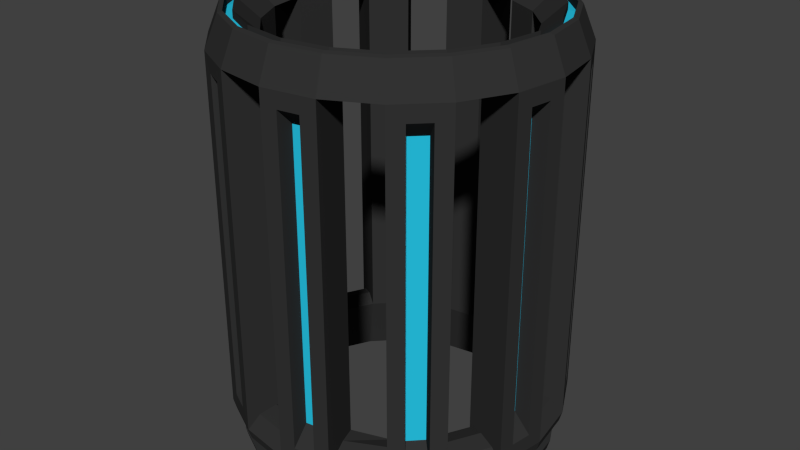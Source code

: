 # Source: tunnel.blend  (saved by Blender 2.75.0; exported with 4.5.12 LTS)
import bpy
from mathutils import Matrix  # noqa: F401  (used for matrix-valued properties, if any)

bpy.ops.wm.read_factory_settings(use_empty=True)
scene = bpy.context.scene
scene.name = 'Scene'

# ---- collections
col_collection_1 = bpy.data.collections.new('Collection 1'); scene.collection.children.link(col_collection_1)

# ---- materials (node trees are filled in below, after node groups)
mat_tunnelbodycolor = bpy.data.materials.new('TunnelBodyColor')
mat_tunnelbodycolor.alpha_threshold = 0.0
mat_tunnelbodycolor.use_transparent_shadow = False
mat_tunnelbodycolor.diffuse_color = (0.0331, 0.0331, 0.0331, 1.0)
mat_tunnelbodycolor.roughness = 0.5
mat_tunnelbodylights = bpy.data.materials.new('TunnelBodyLights')
mat_tunnelbodylights.alpha_threshold = 0.0
mat_tunnelbodylights.use_transparent_shadow = False
mat_tunnelbodylights.diffuse_color = (0.02132, 0.5684, 0.8, 1.0)
mat_tunnelbodylights.roughness = 0.5

# ---- material node trees

# ---- world
world_world = bpy.data.worlds.new('World'); scene.world = world_world
world_world.color = (0.05088, 0.05088, 0.05088)
world_world.use_sun_shadow = False
world_world.sun_shadow_jitter_overblur = 0.0
world_world.cycles.sampling_method = 'MANUAL'
world_world.cycles.sample_map_resolution = 256

# ---- meshes
me_torus_001 = bpy.data.meshes.new('Torus.001')
me_torus_001.from_pydata([(1.199, -0.1114, 0.457), (1.125, 0.0, 0.4356), (1.0, 0.0, 0.4691), (0.875, 0.0, 0.4356), (1.106, 0.4765, 0.457), (1.07, 0.3476, 0.4356), (0.9511, 0.309, 0.4691), (0.8322, 0.2704, 0.4356), (1.035, 0.6145, 0.457), (0.9101, 0.6613, 0.4356), (0.809, 0.5878, 0.4691), (0.7079, 0.5143, 0.4356), (0.6145, 1.035, 0.457), (0.6613, 0.9101, 0.4356), (0.5878, 0.809, 0.4691), (0.5143, 0.7079, 0.4356), (0.4765, 1.106, 0.457), (0.3476, 1.07, 0.4356), (0.309, 0.9511, 0.4691), (0.2704, 0.8322, 0.4356), (0.3537, 1.089, 0.07782), (-0.1114, 1.199, 0.457), (1.192e-07, 1.125, 0.4356), (8.941e-08, 1.0, 0.4691), (8.941e-08, 0.875, 0.4356), (-0.2645, 1.175, 0.457), (-0.3476, 1.07, 0.4356), (-0.309, 0.9511, 0.4691), (-0.2704, 0.8322, 0.4356), (-0.7948, 0.9044, 0.457), (-0.6613, 0.9101, 0.4356), (-0.5878, 0.809, 0.4691), (-0.5143, 0.7079, 0.4356), (-0.9044, 0.7948, 0.457), (-0.9101, 0.6613, 0.4356), (-0.809, 0.5878, 0.4691), (-0.7079, 0.5143, 0.4356), (-1.175, 0.2645, 0.457), (-1.07, 0.3476, 0.4356), (-0.9511, 0.309, 0.4691), (-0.8322, 0.2704, 0.4356), (-1.199, 0.1114, 0.457), (-1.125, 9.835e-08, 0.4356), (-1.0, 8.742e-08, 0.4691), (-0.875, 7.649e-08, 0.4356), (-1.106, -0.4765, 0.457), (-1.07, -0.3476, 0.4356), (-0.9511, -0.309, 0.4691), (-0.8322, -0.2704, 0.4356), (-1.035, -0.6145, 0.457), (-0.9101, -0.6613, 0.4356), (-0.809, -0.5878, 0.4691), (-0.7079, -0.5143, 0.4356), (-0.926, -0.6728, 0.07782), (-0.6145, -1.035, 0.457), (-0.6613, -0.9101, 0.4356), (-0.5878, -0.809, 0.4691), (-0.5143, -0.7079, 0.4356), (-0.4765, -1.106, 0.457), (-0.3476, -1.07, 0.4356), (-0.309, -0.9511, 0.4691), (-0.2704, -0.8322, 0.4356), (-0.309, -0.9511, 0.002015), (-0.3537, -1.089, 0.07782), (0.1114, -1.199, 0.457), (1.192e-07, -1.125, 0.4356), (8.941e-08, -1.0, 0.4691), (8.941e-08, -0.875, 0.4356), (0.2645, -1.175, 0.457), (0.3476, -1.07, 0.4356), (0.309, -0.9511, 0.4691), (0.2704, -0.8322, 0.4685), (0.309, -0.9511, 0.002015), (0.7948, -0.9044, 0.457), (0.6613, -0.9101, 0.4356), (0.5878, -0.809, 0.4691), (0.5143, -0.7079, 0.4356), (0.9044, -0.7948, 0.457), (0.9101, -0.6613, 0.4356), (0.809, -0.5878, 0.4691), (0.7079, -0.5143, 0.4356), (0.809, -0.5878, 0.002015), (0.926, -0.6728, 0.07782), (1.175, -0.2645, 0.457), (1.07, -0.3476, 0.4356), (0.9511, -0.309, 0.4691), (0.8322, -0.2704, 0.4356), (-0.607, -0.8354, 3.144), (9.272e-08, -1.033, 3.144), (-0.9101, 0.6613, 3.136), (-0.9821, -0.3191, 3.144), (1.133e-07, -1.092, 3.145), (0.3376, -1.039, 3.145), (-1.125, 9.835e-08, 3.136), (0.8354, -0.607, 3.144), (0.6613, 0.9101, 3.136), (-1.039, 0.3376, 3.145), (1.192e-07, 1.125, 3.136), (0.3191, -0.9821, 3.144), (1.033, -8.93e-09, 3.144), (0.9821, -0.3191, 3.144), (-0.6613, -0.9101, 3.136), (-0.3191, 0.9821, 3.144), (-1.07, -0.3476, 3.136), (0.6613, -0.9101, 3.136), (1.092, 7.399e-09, 3.145), (1.039, -0.3376, 3.145), (0.9821, 0.3191, 3.144), (-0.6613, 0.9101, 3.136), (-0.3376, -1.039, 3.145), (-0.3376, 1.039, 3.145), (-0.8837, -0.6421, 3.145), (0.8837, -0.6421, 3.145), (-0.8354, -0.607, 3.144), (1.07, 0.3476, 3.136), (0.3376, 1.039, 3.145), (0.8837, 0.6421, 3.145), (0.8354, 0.607, 3.144), (1.192e-07, -1.125, 3.001), (8.941e-08, -1.0, 3.034), (0.3476, -1.07, 3.001), (0.2645, -1.175, 2.796), (8.941e-08, -0.875, 3.001), (0.2704, -0.8322, 3.001), (0.309, -0.9511, 3.034), (0.1114, -1.199, 2.796), (0.809, -0.5878, 3.034), (0.7079, -0.5143, 3.001), (0.6613, -0.9101, 3.001), (0.5878, -0.809, 3.034), (0.5143, -0.7079, 3.001), (0.9101, -0.6613, 3.001), (0.9044, -0.7948, 2.796), (0.7948, -0.9044, 2.796), (-0.6613, -0.9101, 3.001), (-0.6145, -1.035, 2.796), (-0.5143, -0.7079, 3.001), (-0.5878, -0.809, 3.034), (-0.309, -0.9511, 3.034), (-0.2704, -0.8322, 3.001), (-0.3476, -1.07, 3.001), (-0.4765, -1.106, 2.796), (-0.9101, -0.6613, 3.001), (-0.809, -0.5878, 3.034), (-0.8322, -0.2704, 3.001), (-0.7079, -0.5143, 3.001), (-1.106, -0.4765, 2.796), (-1.07, -0.3476, 3.001), (-1.035, -0.6145, 2.796), (-0.9511, -0.309, 3.034), (-1.0, 8.742e-08, 3.034), (-0.875, 7.649e-08, 3.001), (-0.9511, 0.309, 3.034), (-0.8322, 0.2704, 3.001), (-1.175, 0.2645, 2.796), (-1.07, 0.3476, 3.001), (-1.199, 0.1114, 2.796), (-1.125, 9.835e-08, 3.001), (-0.6613, 0.9101, 3.001), (-0.5878, 0.809, 3.034), (-0.9101, 0.6613, 3.001), (-0.9044, 0.7948, 2.796), (-0.5143, 0.7079, 3.001), (-0.809, 0.5878, 3.034), (-0.7948, 0.9044, 2.796), (-0.7079, 0.5143, 3.001), (8.941e-08, 0.875, 3.001), (-0.2704, 0.8322, 3.001), (1.192e-07, 1.125, 3.001), (8.941e-08, 1.0, 3.034), (-0.309, 0.9511, 3.034), (-0.2645, 1.175, 2.796), (-0.1114, 1.199, 2.796), (-0.3476, 1.07, 3.001), (0.5143, 0.7079, 3.001), (0.6145, 1.035, 2.796), (0.5878, 0.809, 3.034), (0.6613, 0.9101, 3.001), (0.2704, 0.8322, 3.001), (0.3476, 1.07, 3.001), (0.4765, 1.106, 2.796), (0.309, 0.9511, 3.034), (0.809, 0.5878, 3.034), (0.7079, 0.5143, 3.001), (0.8322, 0.2704, 3.001), (0.9511, 0.309, 3.034), (0.9101, 0.6613, 3.001), (1.07, 0.3476, 3.001), (1.035, 0.6145, 2.796), (1.106, 0.4765, 2.796), (0.8322, -0.2704, 3.001), (0.875, 0.0, 3.001), (1.0, 0.0, 3.034), (1.175, -0.2645, 2.796), (1.07, -0.3476, 3.001), (1.199, -0.1114, 2.796), (1.125, 0.0, 3.001), (0.9511, -0.309, 3.034), (-0.7035, 0.9683, 0.2689), (-0.9683, 0.7035, 0.2689), (-1.138, -0.3698, 0.2689), (-0.9683, -0.7035, 0.2689), (0.7035, -0.9683, 0.2689), (0.9683, -0.7035, 0.2689), (1.138, 0.3698, 0.2689), (0.9683, 0.7035, 0.2689), (1.183e-07, -1.197, 0.2689), (0.3698, -1.138, 0.2689), (-0.7035, -0.9683, 0.2689), (-0.3698, -1.138, 0.2689), (0.7035, 0.9683, 0.2689), (0.3698, 1.138, 0.2689), (1.183e-07, 1.197, 0.2689), (-0.3698, 1.138, 0.2689), (1.197, 3.912e-09, 0.2689), (1.138, -0.3698, 0.2689), (-1.138, 0.3698, 0.2689), (-1.197, 1.055e-07, 0.2689), (0.3759, -1.157, 2.909), (0.3759, 1.157, 2.909), (-0.3759, -1.157, 2.909), (-0.9842, 0.715, 2.909), (1.192e-07, 1.217, 2.909), (0.9842, -0.715, 2.909), (-0.715, 0.9842, 2.909), (0.9842, 0.715, 2.909), (1.192e-07, -1.217, 2.909), (0.715, -0.9842, 2.909), (-0.715, -0.9842, 2.909), (-1.157, -0.3759, 2.909), (-0.9842, -0.715, 2.909), (-1.157, 0.3759, 2.909), (-1.217, 1.064e-07, 2.909), (-0.3759, 1.157, 2.909), (0.715, 0.9842, 2.909), (1.157, 0.3759, 2.909), (1.157, -0.3759, 2.909), (1.217, 0.0, 2.909), (-0.71, 0.8079, 0.5818), (-0.8079, 0.71, 0.5818), (-0.9877, -0.4256, 0.5818), (-0.9249, -0.5489, 0.5818), (0.71, -0.8079, 0.5818), (0.8079, -0.71, 0.5818), (0.9877, 0.4256, 0.5818), (0.9249, 0.5489, 0.5818), (0.09955, -1.071, 0.5818), (0.2363, -1.049, 0.5818), (-0.5489, -0.9249, 0.5818), (-0.4256, -0.9877, 0.5818), (0.5489, 0.9249, 0.5818), (0.4256, 0.9877, 0.5818), (-0.09955, 1.071, 0.5818), (-0.2363, 1.049, 0.5818), (1.071, -0.09955, 0.5818), (1.049, -0.2363, 0.5818), (-1.049, 0.2363, 0.5818), (-1.071, 0.09955, 0.5818), (0.2363, -1.049, 2.671), (0.4256, 0.9877, 2.671), (-0.4256, -0.9877, 2.671), (-0.8079, 0.71, 2.671), (-0.09955, 1.071, 2.671), (0.8079, -0.71, 2.671), (-0.71, 0.8079, 2.671), (0.9249, 0.5489, 2.671), (0.09955, -1.071, 2.671), (0.71, -0.8079, 2.671), (-0.5489, -0.9249, 2.671), (-0.9877, -0.4256, 2.671), (-0.9249, -0.5489, 2.671), (-1.049, 0.2363, 2.671), (-1.071, 0.09955, 2.671), (-0.2363, 1.049, 2.671), (0.5489, 0.9249, 2.671), (0.9877, 0.4256, 2.671), (1.049, -0.2363, 2.671), (1.071, -0.09955, 2.671), (1.192e-07, -1.125, 3.136), (0.3476, -1.07, 3.136), (-1.07, 0.3476, 3.136), (-1.092, 1.009e-07, 3.145), (1.125, 0.0, 3.136), (1.07, -0.3476, 3.136), (1.133e-07, 1.092, 3.145), (-0.3476, 1.07, 3.136), (-0.6421, -0.8837, 3.145), (-0.3476, -1.07, 3.136), (-1.039, -0.3376, 3.145), (-0.9101, -0.6613, 3.136), (0.6421, 0.8837, 3.145), (0.3476, 1.07, 3.136), (1.039, 0.3376, 3.145), (0.9101, 0.6613, 3.136), (-0.3191, -0.9821, 3.144), (-0.9821, 0.3191, 3.144), (-1.033, 8.819e-08, 3.144), (0.607, 0.8354, 3.144), (0.3191, 0.9821, 3.144), (-0.607, 0.8354, 3.144), (-0.8354, 0.607, 3.144), (0.607, -0.8354, 3.144), (9.272e-08, 1.033, 3.144), (-0.6421, 0.8837, 3.145), (-0.8837, 0.6421, 3.145), (0.6421, -0.8837, 3.145), (0.9101, -0.6613, 3.136), (-0.8837, 0.6421, 3.077), (-0.8354, 0.607, 3.092), (-1.092, 1.009e-07, 3.077), (-1.033, 8.819e-08, 3.092), (0.6421, 0.8837, 3.077), (0.607, 0.8354, 3.092), (1.133e-07, 1.092, 3.077), (9.272e-08, 1.033, 3.092), (-0.6421, -0.8837, 3.077), (-0.607, -0.8354, 3.092), (-1.039, -0.3376, 3.077), (-0.9821, -0.3191, 3.092), (0.6421, -0.8837, 3.077), (0.607, -0.8354, 3.092), (-0.6421, 0.8837, 3.077), (-0.607, 0.8354, 3.092), (1.039, 0.3376, 3.077), (0.9821, 0.3191, 3.092), (-0.3376, -1.039, 3.077), (-0.3191, -0.9821, 3.092), (1.039, -0.3376, 3.077), (0.9821, -0.3191, 3.092), (-1.039, 0.3376, 3.077), (-0.9821, 0.3191, 3.092), (0.3376, 1.039, 3.077), (0.3191, 0.9821, 3.092), (-0.8837, -0.6421, 3.077), (-0.8354, -0.607, 3.092), (0.8837, -0.6421, 3.077), (0.8354, -0.607, 3.092), (0.3376, -1.039, 3.077), (0.3191, -0.9821, 3.092), (-0.3376, 1.039, 3.077), (-0.3191, 0.9821, 3.092), (0.8837, 0.6421, 3.077), (0.8354, 0.607, 3.092), (1.092, 7.399e-09, 3.077), (1.033, -8.93e-09, 3.092), (1.133e-07, -1.092, 3.077), (9.272e-08, -1.033, 3.092), (-1.145, 9.748e-08, 0.07782), (-1.089, -0.3537, 0.07782), (0.809, 0.5878, 0.002015), (0.5878, 0.809, 0.002015), (-0.5878, 0.809, 0.002015), (-0.809, 0.5878, 0.002015), (1.238e-07, 1.145, 0.07782), (-0.3537, 1.089, 0.07782), (-0.9511, 0.309, 0.002015), (-1.0, 8.742e-08, 0.002015), (-0.9511, -0.309, 0.002015), (-0.809, -0.5878, 0.002015), (0.309, 0.9511, 0.002015), (8.941e-08, 1.0, 0.002015), (1.238e-07, -1.145, 0.07782), (0.3537, -1.089, 0.07782), (1.145, -4.346e-09, 0.07782), (1.089, 0.3537, 0.07782), (0.926, 0.6728, 0.07782), (0.6728, 0.926, 0.07782), (-0.309, 0.9511, 0.002015), (-1.089, 0.3537, 0.07782), (1.089, -0.3537, 0.07782), (-0.5878, -0.809, 0.002015), (-0.6728, -0.926, 0.07782), (0.9511, -0.309, 0.002015), (8.941e-08, -1.0, 0.002015), (0.6728, -0.926, 0.07782), (-0.926, 0.6728, 0.07782), (-0.6728, 0.926, 0.07782), (0.5878, -0.809, 0.002015), (0.9511, 0.309, 0.002015), (1.0, 0.0, 0.002015), (-1.125, 9.835e-08, 0.002633), (-1.07, -0.3476, 0.002633), (0.3759, 1.157, 0.3441), (1.192e-07, 1.217, 0.3441), (-0.715, 0.9842, 0.3441), (-0.9842, 0.715, 0.3441), (1.192e-07, 1.125, 0.002633), (-0.3476, 1.07, 0.002633), (-1.157, -0.3759, 0.3441), (-0.9842, -0.715, 0.3441), (0.715, -0.9842, 0.3441), (0.9842, -0.715, 0.3441), (1.192e-07, -1.125, 0.002633), (0.3476, -1.07, 0.002633), (0.9842, 0.715, 0.3441), (0.715, 0.9842, 0.3441), (1.125, 0.0, 0.002633), (1.07, 0.3476, 0.002633), (0.9101, 0.6613, 0.002633), (0.6613, 0.9101, 0.002633), (-1.07, 0.3476, 0.002633), (1.07, -0.3476, 0.002633), (1.157, 0.3759, 0.3441), (-0.6613, -0.9101, 0.002633), (-0.3476, -1.07, 0.002633), (1.192e-07, -1.217, 0.3441), (0.3759, -1.157, 0.3441), (-0.9101, -0.6613, 0.002633), (1.157, -0.3759, 0.3441), (0.6613, -0.9101, 0.002633), (-0.715, -0.9842, 0.3441), (-0.3759, -1.157, 0.3441), (-1.157, 0.3759, 0.3441), (0.9101, -0.6613, 0.002633), (-0.9101, 0.6613, 0.002633), (-0.6613, 0.9101, 0.002633), (-1.217, 1.064e-07, 0.3441), (0.3476, 1.07, 0.002633), (-0.3759, 1.157, 0.3441), (1.217, 0.0, 0.3441), (0.3417, 1.052, 0.2617), (0.3268, 1.006, 0.08509), (0.65, 0.8947, 0.2617), (0.6217, 0.8556, 0.08509), (0.8947, 0.65, 0.2617), (0.8556, 0.6217, 0.08509), (1.006, 0.3268, 0.08509), (1.052, 0.3417, 0.2617), (1.058, -7.867e-09, 0.08509), (1.106, -2.37e-10, 0.2617), (1.052, -0.3417, 0.2617), (1.006, -0.3268, 0.08509), (0.8947, -0.65, 0.2617), (0.8556, -0.6217, 0.08509), (0.6217, -0.8556, 0.08509), (0.65, -0.8947, 0.2617), (0.3268, -1.006, 0.08509), (0.3417, -1.052, 0.2617), (1.026e-07, -1.106, 0.2617), (1.077e-07, -1.058, 0.08509), (-0.3268, -1.006, 0.08509), (-0.3417, -1.052, 0.2617), (-0.65, -0.8947, 0.2617), (-0.6217, -0.8556, 0.08509), (-0.8947, -0.65, 0.2617), (-0.8556, -0.6217, 0.08509), (-1.006, -0.3268, 0.08509), (-1.052, -0.3417, 0.2617), (-1.058, 8.622e-08, 0.08509), (-1.106, 9.361e-08, 0.2617), (-1.052, 0.3417, 0.2617), (-1.006, 0.3268, 0.08509), (-0.8947, 0.65, 0.2617), (-0.8556, 0.6217, 0.08509), (-0.6217, 0.8556, 0.08509), (-0.65, 0.8947, 0.2617), (-0.3268, 1.006, 0.08509), (-0.3417, 1.052, 0.2617), (1.026e-07, 1.106, 0.2617), (1.077e-07, 1.058, 0.08509)], [], [(419, 402, 5, 1), (1, 5, 6, 2), (2, 6, 7, 3), (394, 395, 13, 9), (9, 13, 14, 10), (10, 14, 15, 11), (382, 383, 22, 17), (17, 22, 23, 18), (18, 23, 24, 19), (418, 384, 30, 26), (26, 30, 31, 27), (27, 31, 32, 28), (385, 412, 38, 34), (34, 38, 39, 35), (35, 39, 40, 36), (416, 388, 46, 42), (42, 46, 47, 43), (43, 47, 48, 44), (389, 410, 55, 50), (50, 55, 56, 51), (51, 56, 57, 52), (411, 405, 65, 59), (59, 65, 66, 60), (60, 66, 67, 61), (406, 390, 74, 69), (69, 74, 75, 70), (70, 75, 76, 71), (377, 72, 71, 76), (80, 81, 377, 76), (372, 81, 80, 86), (372, 86, 3, 379), (378, 379, 3, 7), (11, 349, 378, 7), (350, 349, 11, 15), (19, 359, 350, 15), (360, 359, 19, 24), (367, 360, 24, 28), (391, 408, 84, 78), (78, 84, 85, 79), (79, 85, 86, 80), (351, 367, 28, 32), (352, 351, 32, 36), (355, 352, 36, 40), (356, 355, 40, 44), (357, 356, 44, 48), (358, 357, 48, 52), (57, 370, 358, 52), (61, 62, 370, 57), (67, 373, 62, 61), (72, 373, 67, 71), (110, 303, 321, 339), (105, 292, 323, 343), (290, 115, 331, 311), (299, 102, 340, 322), (100, 94, 336, 328), (117, 107, 324, 342), (115, 284, 313, 331), (112, 106, 327, 335), (288, 111, 333, 317), (302, 298, 332, 314), (92, 305, 319, 337), (233, 224, 108, 285), (113, 90, 318, 334), (97, 222, 233, 285), (305, 112, 335, 319), (222, 97, 291, 219), (301, 98, 338, 320), (95, 234, 219, 291), (286, 109, 325, 315), (234, 95, 293, 225), (303, 304, 307, 321), (114, 235, 225, 293), (109, 91, 345, 325), (235, 114, 282, 237), (283, 236, 237, 282), (284, 110, 339, 313), (236, 283, 306, 223), (102, 302, 314, 340), (104, 227, 223, 306), (88, 294, 326, 346), (69, 70, 124, 120), (121, 125, 266, 258), (65, 405, 226, 118), (70, 71, 123, 124), (66, 65, 118, 119), (406, 69, 120, 218), (71, 67, 122, 123), (67, 66, 119, 122), (171, 172, 262, 273), (74, 390, 227, 128), (80, 76, 130, 127), (391, 78, 131, 223), (79, 80, 127, 126), (75, 74, 128, 129), (76, 75, 129, 130), (78, 79, 126, 131), (61, 57, 136, 139), (59, 60, 138, 140), (54, 58, 249, 248), (60, 61, 139, 138), (57, 56, 137, 136), (55, 410, 228, 134), (411, 59, 140, 220), (56, 55, 134, 137), (47, 46, 147, 149), (51, 52, 145, 143), (389, 50, 142, 230), (48, 47, 149, 144), (125, 64, 246, 266), (46, 388, 229, 147), (50, 51, 143, 142), (52, 48, 144, 145), (42, 43, 150, 157), (416, 42, 157, 232), (39, 38, 155, 152), (44, 40, 153, 151), (25, 171, 273, 253), (43, 44, 151, 150), (40, 39, 152, 153), (38, 412, 231, 155), (30, 384, 224, 158), (35, 36, 165, 163), (36, 32, 162, 165), (64, 68, 247, 246), (34, 35, 163, 160), (32, 31, 159, 162), (385, 34, 160, 221), (31, 30, 158, 159), (418, 26, 173, 233), (26, 27, 170, 173), (24, 23, 169, 166), (22, 383, 222, 168), (8, 188, 265, 245), (27, 28, 167, 170), (23, 22, 168, 169), (28, 24, 166, 167), (161, 164, 264, 261), (18, 19, 178, 181), (17, 18, 181, 179), (14, 13, 177, 176), (13, 395, 234, 177), (19, 15, 174, 178), (382, 17, 179, 219), (15, 14, 176, 174), (4, 8, 245, 244), (5, 402, 235, 187), (394, 9, 186, 225), (11, 7, 184, 183), (6, 5, 187, 185), (7, 6, 185, 184), (10, 11, 183, 182), (9, 10, 182, 186), (419, 1, 196, 237), (85, 84, 194, 197), (86, 85, 197, 190), (1, 2, 192, 196), (164, 29, 238, 264), (84, 408, 236, 194), (3, 86, 190, 191), (2, 3, 191, 192), (279, 218, 227, 104), (120, 128, 227, 218), (124, 129, 128, 120), (123, 130, 129, 124), (278, 226, 218, 279), (226, 220, 140, 118), (118, 140, 138, 119), (119, 138, 139, 122), (287, 220, 226, 278), (228, 230, 142, 134), (134, 142, 143, 137), (137, 143, 145, 136), (101, 228, 220, 287), (229, 232, 157, 147), (147, 157, 150, 149), (149, 150, 151, 144), (289, 230, 228, 101), (231, 221, 160, 155), (155, 160, 163, 152), (152, 163, 165, 153), (159, 170, 167, 162), (158, 173, 170, 159), (224, 233, 173, 158), (103, 229, 230, 289), (93, 232, 229, 103), (222, 219, 179, 168), (168, 179, 181, 169), (169, 181, 178, 166), (176, 182, 183, 174), (177, 186, 182, 176), (234, 225, 186, 177), (280, 231, 232, 93), (185, 192, 191, 184), (187, 196, 192, 185), (235, 237, 196, 187), (89, 221, 231, 280), (108, 224, 221, 89), (131, 194, 236, 223), (126, 197, 194, 131), (127, 190, 197, 126), (33, 29, 384, 385), (49, 45, 388, 389), (77, 73, 390, 391), (8, 4, 402, 394), (68, 64, 405, 406), (58, 54, 410, 411), (16, 12, 395, 382), (25, 21, 383, 418), (0, 83, 408, 419), (41, 37, 412, 416), (121, 68, 406, 218), (180, 16, 382, 219), (141, 58, 411, 220), (161, 33, 385, 221), (21, 172, 222, 383), (132, 77, 391, 223), (29, 164, 224, 384), (188, 8, 394, 225), (64, 125, 226, 405), (125, 121, 218, 226), (73, 133, 227, 390), (133, 132, 223, 227), (54, 135, 228, 410), (135, 141, 220, 228), (45, 146, 229, 388), (148, 49, 389, 230), (146, 148, 230, 229), (37, 154, 231, 412), (156, 41, 416, 232), (154, 156, 232, 231), (164, 161, 221, 224), (171, 25, 418, 233), (172, 171, 233, 222), (12, 175, 234, 395), (175, 180, 219, 234), (4, 189, 235, 402), (189, 188, 225, 235), (83, 193, 236, 408), (195, 0, 419, 237), (193, 195, 237, 236), (246, 247, 258, 266), (242, 243, 263, 267), (248, 249, 260, 268), (240, 241, 270, 269), (256, 257, 272, 271), (238, 239, 261, 264), (252, 253, 273, 262), (250, 251, 259, 274), (244, 245, 265, 275), (255, 254, 277, 276), (12, 16, 251, 250), (175, 12, 250, 274), (133, 73, 242, 267), (21, 25, 253, 252), (180, 175, 274, 259), (132, 133, 267, 263), (83, 0, 254, 255), (189, 4, 244, 275), (135, 54, 248, 268), (37, 41, 257, 256), (188, 189, 275, 265), (141, 135, 268, 260), (68, 121, 258, 247), (193, 83, 255, 276), (146, 45, 240, 269), (16, 180, 259, 251), (0, 195, 277, 254), (49, 148, 270, 241), (58, 141, 260, 249), (195, 193, 276, 277), (148, 146, 269, 270), (33, 161, 261, 239), (29, 33, 239, 238), (154, 37, 256, 271), (172, 21, 252, 262), (45, 49, 241, 240), (41, 156, 272, 257), (77, 132, 263, 243), (73, 77, 243, 242), (156, 154, 271, 272), (92, 91, 278, 279), (281, 96, 280, 93), (145, 144, 90, 113), (105, 106, 283, 282), (110, 284, 97, 285), (109, 286, 101, 287), (145, 113, 87, 136), (111, 288, 103, 289), (139, 136, 87, 294), (115, 290, 95, 291), (116, 292, 114, 293), (139, 294, 88, 122), (123, 122, 88, 98), (130, 123, 98, 301), (127, 130, 301, 94), (127, 94, 100, 190), (190, 100, 99, 191), (191, 99, 107, 184), (304, 303, 108, 89), (112, 305, 104, 306), (183, 184, 107, 117), (284, 115, 291, 97), (183, 117, 297, 174), (303, 110, 285, 108), (178, 174, 297, 298), (96, 304, 89, 280), (178, 298, 302, 166), (288, 281, 93, 103), (167, 166, 302, 102), (286, 111, 289, 101), (162, 167, 102, 299), (91, 109, 287, 278), (165, 162, 299, 300), (305, 92, 279, 104), (106, 112, 306, 283), (153, 165, 300, 295), (292, 105, 282, 114), (151, 153, 295, 296), (290, 116, 293, 95), (151, 296, 90, 144), (323, 341, 342, 324), (311, 331, 332, 312), (313, 339, 340, 314), (321, 307, 308, 322), (329, 309, 310, 330), (317, 333, 334, 318), (315, 325, 326, 316), (345, 337, 338, 346), (319, 335, 336, 320), (327, 343, 344, 328), (313, 314, 332, 331), (321, 322, 340, 339), (329, 330, 308, 307), (317, 318, 310, 309), (333, 315, 316, 334), (325, 345, 346, 326), (319, 320, 338, 337), (327, 328, 336, 335), (323, 324, 344, 343), (341, 311, 312, 342), (292, 116, 341, 323), (107, 99, 344, 324), (295, 300, 308, 330), (294, 87, 316, 326), (116, 290, 311, 341), (304, 96, 329, 307), (98, 88, 346, 338), (297, 117, 342, 312), (90, 296, 310, 318), (296, 295, 330, 310), (91, 92, 337, 345), (281, 288, 317, 309), (298, 297, 312, 332), (96, 281, 309, 329), (87, 113, 334, 316), (300, 299, 322, 308), (99, 100, 328, 344), (111, 286, 315, 333), (94, 301, 320, 336), (106, 105, 343, 327), (355, 400, 414, 352), (356, 380, 400, 355), (381, 380, 356, 357), (358, 407, 381, 357), (403, 407, 358, 370), (62, 404, 403, 370), (373, 392, 404, 62), (393, 392, 373, 72), (409, 393, 72, 377), (413, 409, 377, 81), (372, 401, 413, 81), (401, 372, 379, 396), (397, 396, 379, 378), (398, 397, 378, 349), (350, 399, 398, 349), (359, 417, 399, 350), (360, 386, 417, 359), (387, 386, 360, 367), (415, 387, 367, 351), (352, 414, 415, 351), (82, 369, 431, 433), (374, 82, 433, 434), (363, 364, 426, 428), (364, 365, 425, 426), (204, 214, 429, 427), (210, 205, 424, 422), (211, 210, 422, 420), (53, 371, 443, 445), (361, 362, 436, 439), (216, 199, 452, 450), (206, 209, 441, 438), (203, 202, 435, 432), (209, 208, 442, 441), (20, 353, 459, 421), (201, 200, 447, 444), (362, 374, 434, 436), (198, 213, 457, 455), (353, 354, 456, 459), (215, 203, 432, 430), (202, 207, 437, 435), (348, 347, 380, 381), (211, 212, 383, 382), (198, 199, 385, 384), (354, 353, 386, 387), (200, 201, 389, 388), (202, 203, 391, 390), (362, 361, 392, 393), (205, 210, 395, 394), (364, 363, 396, 397), (366, 365, 398, 399), (347, 368, 400, 380), (363, 369, 401, 396), (204, 205, 394, 402), (63, 371, 403, 404), (206, 207, 406, 405), (53, 348, 381, 407), (203, 215, 408, 391), (374, 362, 393, 409), (208, 209, 411, 410), (199, 216, 412, 385), (210, 211, 382, 395), (365, 364, 397, 398), (369, 82, 413, 401), (368, 375, 414, 400), (376, 354, 387, 415), (217, 200, 388, 416), (201, 208, 410, 389), (20, 366, 399, 417), (212, 213, 418, 383), (207, 202, 390, 406), (213, 198, 384, 418), (353, 20, 417, 386), (209, 206, 405, 411), (371, 53, 407, 403), (214, 204, 402, 419), (82, 374, 409, 413), (215, 214, 419, 408), (375, 376, 415, 414), (216, 217, 416, 412), (361, 63, 404, 392), (458, 420, 421, 459), (420, 422, 423, 421), (422, 424, 425, 423), (424, 427, 426, 425), (426, 427, 429, 428), (431, 428, 429, 430), (430, 432, 433, 431), (432, 435, 434, 433), (434, 435, 437, 436), (436, 437, 438, 439), (438, 441, 440, 439), (440, 441, 442, 443), (442, 444, 445, 443), (444, 447, 446, 445), (446, 447, 449, 448), (448, 449, 450, 451), (450, 452, 453, 451), (452, 455, 454, 453), (454, 455, 457, 456), (456, 457, 458, 459), (365, 366, 423, 425), (214, 215, 430, 429), (375, 368, 451, 453), (368, 347, 448, 451), (376, 375, 453, 454), (354, 376, 454, 456), (369, 363, 428, 431), (217, 216, 450, 449), (200, 217, 449, 447), (205, 204, 427, 424), (63, 361, 439, 440), (208, 201, 444, 442), (371, 63, 440, 443), (347, 348, 446, 448), (366, 20, 421, 423), (207, 206, 438, 437), (212, 211, 420, 458), (213, 212, 458, 457), (348, 53, 445, 446), (199, 198, 455, 452)])
me_torus_001.polygons.foreach_set('material_index', [0, 0, 0, 0, 0, 0, 0, 0, 0, 0, 0, 0, 0, 0, 0, 0, 0, 0, 0, 0, 0, 0, 0, 0, 0, 0, 0, 0, 0, 0, 0, 0, 0, 0, 0, 0, 0, 0, 0, 0, 0, 0, 0, 0, 0, 0, 0, 0, 0, 0, 0, 0, 0, 0, 0, 0, 0, 0, 0, 0, 0, 0, 0, 0, 0, 0, 0, 0, 0, 0, 0, 0, 0, 0, 0, 0, 0, 0, 0, 0, 0, 0, 0, 0, 0, 0, 0, 0, 0, 0, 0, 0, 0, 0, 0, 0, 0, 0, 0, 0, 0, 0, 0, 0, 0, 0, 0, 0, 0, 0, 0, 0, 0, 0, 0, 0, 0, 0, 0, 0, 0, 0, 0, 0, 0, 0, 0, 0, 0, 0, 0, 0, 0, 0, 0, 0, 0, 0, 0, 0, 0, 0, 0, 0, 0, 0, 0, 0, 0, 0, 0, 0, 0, 0, 0, 0, 0, 0, 0, 0, 0, 0, 0, 0, 0, 0, 0, 0, 0, 0, 0, 0, 0, 0, 0, 0, 0, 0, 0, 0, 0, 0, 0, 0, 0, 0, 0, 0, 0, 0, 0, 0, 0, 0, 0, 0, 0, 0, 0, 0, 0, 0, 0, 0, 0, 0, 0, 0, 0, 0, 0, 0, 0, 0, 0, 0, 0, 0, 0, 0, 0, 0, 0, 0, 0, 0, 0, 0, 0, 0, 0, 0, 0, 0, 0, 0, 0, 0, 0, 0, 1, 1, 1, 1, 1, 1, 1, 1, 1, 1, 0, 0, 0, 0, 0, 0, 0, 0, 0, 0, 0, 0, 0, 0, 0, 0, 0, 0, 0, 0, 0, 0, 0, 0, 0, 0, 0, 0, 0, 0, 0, 0, 0, 0, 0, 0, 0, 0, 0, 0, 0, 0, 0, 0, 0, 0, 0, 0, 0, 0, 0, 0, 0, 0, 0, 0, 0, 0, 0, 0, 0, 0, 0, 0, 0, 0, 0, 0, 0, 0, 1, 1, 1, 1, 1, 1, 1, 1, 1, 1, 1, 1, 1, 1, 1, 1, 1, 1, 1, 1, 0, 0, 0, 0, 0, 0, 0, 0, 0, 0, 0, 0, 0, 0, 0, 0, 0, 0, 0, 0, 0, 0, 0, 0, 0, 0, 0, 0, 0, 0, 0, 0, 0, 0, 0, 0, 0, 0, 0, 0, 0, 0, 0, 0, 0, 0, 0, 0, 0, 0, 0, 0, 0, 0, 0, 0, 0, 0, 0, 0, 0, 0, 0, 0, 0, 0, 0, 0, 0, 0, 0, 0, 0, 0, 0, 0, 0, 0, 0, 0, 0, 0, 0, 0, 0, 0, 0, 0, 0, 0, 0, 0, 0, 0, 0, 0, 0, 0, 0, 0, 1, 1, 1, 1, 1, 1, 1, 1, 1, 1, 1, 1, 1, 1, 1, 1, 1, 1, 1, 1, 0, 0, 0, 0, 0, 0, 0, 0, 0, 0, 0, 0, 0, 0, 0, 0, 0, 0, 0, 0])
_uv = me_torus_001.uv_layers.new(name='UVMap')
_uv.uv.foreach_set('vector', [0.03736, 0.8556, 0.03736, 0.8684, 0.03434, 0.8679, 0.03434, 0.8561, 0.03434, 0.8561, 0.03434, 0.8679, 0.03021, 0.8672, 0.03021, 0.8568, 0.03021, 0.8568, 0.03021, 0.8672, 0.02608, 0.8666, 0.02608, 0.8574, 0.1438, 0.8659, 0.1438, 0.8787, 0.1408, 0.8782, 0.1408, 0.8664, 0.1408, 0.8664, 0.1408, 0.8782, 0.1367, 0.8776, 0.1367, 0.8671, 0.1367, 0.8671, 0.1367, 0.8776, 0.1325, 0.8769, 0.1325, 0.8677, 0.9, 0.6866, 0.9, 0.6739, 0.903, 0.6743, 0.903, 0.6861, 0.903, 0.6861, 0.903, 0.6743, 0.9072, 0.675, 0.9072, 0.6855, 0.9072, 0.6855, 0.9072, 0.675, 0.9113, 0.6756, 0.9113, 0.6848, 0.9141, 0.7395, 0.9141, 0.7522, 0.911, 0.7518, 0.911, 0.74, 0.911, 0.74, 0.911, 0.7518, 0.9069, 0.7511, 0.9069, 0.7406, 0.9069, 0.7406, 0.9069, 0.7511, 0.9028, 0.7504, 0.9028, 0.7413, 0.9092, 0.4671, 0.9092, 0.4543, 0.9122, 0.4548, 0.9122, 0.4666, 0.9122, 0.4666, 0.9122, 0.4548, 0.9164, 0.4554, 0.9164, 0.4659, 0.9164, 0.4659, 0.9164, 0.4554, 0.9205, 0.4561, 0.9205, 0.4653, 0.9132, 0.8461, 0.9132, 0.8588, 0.9102, 0.8583, 0.9102, 0.8465, 0.9102, 0.8465, 0.9102, 0.8583, 0.9061, 0.8577, 0.9061, 0.8472, 0.9061, 0.8472, 0.9061, 0.8577, 0.9019, 0.857, 0.9019, 0.8479, 0.2073, 0.866, 0.2073, 0.8788, 0.2042, 0.8783, 0.2042, 0.8665, 0.2042, 0.8665, 0.2042, 0.8783, 0.2001, 0.8776, 0.2001, 0.8671, 0.2001, 0.8671, 0.2001, 0.8776, 0.196, 0.877, 0.196, 0.8678, 0.4854, 0.8744, 0.4854, 0.8617, 0.4884, 0.8622, 0.4884, 0.874, 0.4884, 0.874, 0.4884, 0.8622, 0.4925, 0.8628, 0.4925, 0.8733, 0.4925, 0.8733, 0.4925, 0.8628, 0.4966, 0.8635, 0.4966, 0.8727, 0.8251, 0.2556, 0.8251, 0.2683, 0.8221, 0.2679, 0.8221, 0.2561, 0.8221, 0.2561, 0.8221, 0.2679, 0.8179, 0.2672, 0.8179, 0.2567, 0.8179, 0.2567, 0.8179, 0.2672, 0.8138, 0.2666, 0.8138, 0.2574, 0.4761, 0.1512, 0.4846, 0.151, 0.4865, 0.1668, 0.4791, 0.1659, 0.03644, 0.373, 0.03454, 0.3877, 0.02608, 0.3874, 0.02904, 0.3728, 0.04449, 0.3879, 0.03454, 0.3877, 0.03644, 0.373, 0.04515, 0.3732, 0.04449, 0.3879, 0.04515, 0.3732, 0.0543, 0.3732, 0.05496, 0.3879, 0.0649, 0.3877, 0.05496, 0.3879, 0.0543, 0.3732, 0.06301, 0.373, 0.07041, 0.3728, 0.07337, 0.3874, 0.0649, 0.3877, 0.06301, 0.373, 0.4019, 0.4243, 0.3935, 0.424, 0.3964, 0.4093, 0.4038, 0.4096, 0.4125, 0.4097, 0.4119, 0.4244, 0.4019, 0.4243, 0.4038, 0.4096, 0.4223, 0.4244, 0.4119, 0.4244, 0.4125, 0.4097, 0.4217, 0.4097, 0.4323, 0.4243, 0.4223, 0.4244, 0.4217, 0.4097, 0.4304, 0.4096, 0.3935, 0.8673, 0.3935, 0.8545, 0.3965, 0.855, 0.3965, 0.8668, 0.3965, 0.8668, 0.3965, 0.855, 0.4006, 0.8556, 0.4006, 0.8661, 0.4006, 0.8661, 0.4006, 0.8556, 0.4047, 0.8563, 0.4047, 0.8655, 0.4407, 0.424, 0.4323, 0.4243, 0.4304, 0.4096, 0.4378, 0.4093, 0.3851, 0.2517, 0.3767, 0.2514, 0.3796, 0.2367, 0.387, 0.237, 0.3951, 0.2519, 0.3851, 0.2517, 0.387, 0.237, 0.3957, 0.2371, 0.4055, 0.2519, 0.3951, 0.2519, 0.3957, 0.2371, 0.4049, 0.2371, 0.4155, 0.2517, 0.4055, 0.2519, 0.4049, 0.2371, 0.4136, 0.237, 0.424, 0.2514, 0.4155, 0.2517, 0.4136, 0.237, 0.421, 0.2367, 0.513, 0.1657, 0.5149, 0.151, 0.5234, 0.1512, 0.5204, 0.1659, 0.5043, 0.1655, 0.505, 0.1508, 0.5149, 0.151, 0.513, 0.1657, 0.4952, 0.1655, 0.4945, 0.1508, 0.505, 0.1508, 0.5043, 0.1655, 0.4846, 0.151, 0.4945, 0.1508, 0.4952, 0.1655, 0.4865, 0.1668, 0.2694, 0.8866, 0.2697, 0.8959, 0.2674, 0.8959, 0.2671, 0.8866, 0.8566, 0.4859, 0.8567, 0.4968, 0.8545, 0.4968, 0.8543, 0.4859, 0.2694, 0.8534, 0.2692, 0.8643, 0.267, 0.8643, 0.2671, 0.8534, 0.848, 0.895, 0.8478, 0.8863, 0.8495, 0.8863, 0.8498, 0.895, 0.6198, 0.8633, 0.6199, 0.853, 0.6217, 0.853, 0.6215, 0.8633, 0.6203, 0.8932, 0.6199, 0.8844, 0.6217, 0.8844, 0.622, 0.8932, 0.2692, 0.8643, 0.2692, 0.8757, 0.267, 0.8757, 0.267, 0.8643, 0.8567, 0.4636, 0.8566, 0.4745, 0.8543, 0.4745, 0.8545, 0.4636, 0.8727, 0.1601, 0.8724, 0.1508, 0.8746, 0.1508, 0.875, 0.1601, 0.8476, 0.876, 0.8476, 0.8651, 0.8493, 0.8651, 0.8493, 0.876, 0.3243, 0.8866, 0.3246, 0.8959, 0.3223, 0.8959, 0.322, 0.8866, 0.3142, 0.2637, 0.3245, 0.2634, 0.3223, 0.2709, 0.3128, 0.2712, 0.6746, 0.8932, 0.6743, 0.8844, 0.676, 0.8844, 0.6763, 0.8932, 0.3016, 0.2713, 0.3021, 0.2639, 0.3142, 0.2637, 0.3128, 0.2712, 0.8571, 0.4543, 0.8567, 0.4636, 0.8545, 0.4636, 0.8548, 0.4543, 0.3021, 0.2639, 0.3016, 0.2713, 0.2899, 0.2713, 0.2894, 0.2639, 0.7894, 0.8932, 0.7891, 0.8844, 0.7909, 0.8844, 0.7911, 0.8932, 0.2787, 0.2712, 0.2773, 0.2637, 0.2894, 0.2639, 0.2899, 0.2713, 0.3243, 0.8534, 0.3241, 0.8643, 0.3218, 0.8643, 0.322, 0.8534, 0.2773, 0.2637, 0.2787, 0.2712, 0.2691, 0.2709, 0.267, 0.2634, 0.8724, 0.2026, 0.8727, 0.1934, 0.875, 0.1934, 0.8746, 0.2026, 0.2031, 0.1224, 0.2045, 0.115, 0.2148, 0.1146, 0.2127, 0.1221, 0.3241, 0.8643, 0.3241, 0.8757, 0.3218, 0.8757, 0.3218, 0.8643, 0.2045, 0.115, 0.2031, 0.1224, 0.1919, 0.1226, 0.1924, 0.1152, 0.1802, 0.1226, 0.1797, 0.1152, 0.1924, 0.1152, 0.1919, 0.1226, 0.2692, 0.8757, 0.2694, 0.8866, 0.2671, 0.8866, 0.267, 0.8757, 0.1797, 0.1152, 0.1802, 0.1226, 0.169, 0.1224, 0.1676, 0.115, 0.8478, 0.8863, 0.8476, 0.876, 0.8493, 0.876, 0.8495, 0.8863, 0.1595, 0.1221, 0.1573, 0.1146, 0.1676, 0.115, 0.169, 0.1224, 0.789, 0.8741, 0.789, 0.8633, 0.7907, 0.8633, 0.7907, 0.8741, 0.148, 0.6799, 0.1442, 0.6789, 0.1442, 0.593, 0.148, 0.594, 0.9677, 0.6739, 0.9677, 0.6791, 0.9635, 0.6788, 0.9635, 0.6741, 0.1435, 0.5376, 0.1405, 0.5407, 0.1405, 0.4548, 0.1435, 0.4517, 0.1442, 0.6789, 0.1405, 0.679, 0.1405, 0.5942, 0.1442, 0.593, 0.1477, 0.5364, 0.1435, 0.5376, 0.1435, 0.4517, 0.1477, 0.4505, 0.1507, 0.6829, 0.148, 0.6799, 0.148, 0.594, 0.1507, 0.597, 0.4865, 0.1668, 0.4952, 0.1655, 0.4952, 0.2515, 0.4865, 0.2516, 0.1518, 0.5375, 0.1477, 0.5364, 0.1477, 0.4505, 0.1518, 0.4516, 0.3234, 0.9534, 0.3234, 0.9482, 0.3277, 0.9485, 0.3277, 0.9531, 0.6843, 0.5528, 0.6821, 0.5557, 0.6821, 0.4698, 0.6843, 0.4668, 0.03644, 0.373, 0.02904, 0.3728, 0.02904, 0.2869, 0.03644, 0.2871, 0.2141, 0.5408, 0.2114, 0.5377, 0.2114, 0.4517, 0.2141, 0.4548, 0.2077, 0.5364, 0.204, 0.5375, 0.204, 0.4516, 0.2077, 0.4505, 0.6872, 0.5518, 0.6843, 0.5528, 0.6843, 0.4668, 0.6872, 0.4658, 0.6902, 0.553, 0.6872, 0.5518, 0.6872, 0.4658, 0.6902, 0.4671, 0.2114, 0.5377, 0.2077, 0.5364, 0.2077, 0.4505, 0.2114, 0.4517, 0.5043, 0.1655, 0.513, 0.1657, 0.513, 0.2516, 0.5043, 0.2515, 0.5012, 0.4107, 0.497, 0.4095, 0.497, 0.3236, 0.5012, 0.3248, 0.789, 0.9507, 0.789, 0.9455, 0.7933, 0.9458, 0.7933, 0.9504, 0.497, 0.4095, 0.4929, 0.4106, 0.4929, 0.3247, 0.497, 0.3236, 0.2772, 0.6583, 0.2734, 0.6571, 0.2734, 0.5712, 0.2772, 0.5724, 0.2697, 0.6581, 0.267, 0.6611, 0.267, 0.5752, 0.2697, 0.5722, 0.5042, 0.4138, 0.5012, 0.4107, 0.5012, 0.3248, 0.5042, 0.3279, 0.2734, 0.6571, 0.2697, 0.6581, 0.2697, 0.5722, 0.2734, 0.5712, 0.6427, 0.1552, 0.6465, 0.154, 0.6465, 0.2399, 0.6427, 0.2411, 0.6851, 0.4096, 0.6821, 0.4108, 0.6821, 0.3249, 0.6851, 0.3236, 0.6902, 0.4135, 0.688, 0.4106, 0.688, 0.3246, 0.6902, 0.3276, 0.639, 0.1541, 0.6427, 0.1552, 0.6427, 0.2411, 0.639, 0.2401, 0.7368, 0.6088, 0.7368, 0.6871, 0.7327, 0.683, 0.7327, 0.613, 0.6465, 0.154, 0.6492, 0.1508, 0.6492, 0.2368, 0.6465, 0.2399, 0.688, 0.4106, 0.6851, 0.4096, 0.6851, 0.3236, 0.688, 0.3246, 0.421, 0.2367, 0.4136, 0.237, 0.4136, 0.1511, 0.421, 0.1508, 0.5646, 0.4107, 0.5605, 0.4096, 0.5605, 0.3236, 0.5646, 0.3247, 0.5676, 0.4137, 0.5646, 0.4107, 0.5646, 0.3247, 0.5676, 0.3278, 0.3976, 0.4808, 0.4017, 0.4797, 0.4017, 0.5657, 0.3976, 0.5668, 0.4049, 0.2371, 0.3957, 0.2371, 0.3957, 0.1512, 0.4049, 0.1512, 0.271, 0.7134, 0.271, 0.7918, 0.267, 0.7877, 0.267, 0.7177, 0.5605, 0.4096, 0.5563, 0.4107, 0.5563, 0.3248, 0.5605, 0.3236, 0.3935, 0.4797, 0.3976, 0.4808, 0.3976, 0.5668, 0.3935, 0.5656, 0.4017, 0.4797, 0.4047, 0.4767, 0.4047, 0.5626, 0.4017, 0.5657, 0.2099, 0.5961, 0.212, 0.5931, 0.212, 0.679, 0.2099, 0.682, 0.6235, 0.4096, 0.6198, 0.4106, 0.6198, 0.3247, 0.6235, 0.3236, 0.387, 0.237, 0.3796, 0.2367, 0.3796, 0.1508, 0.387, 0.1511, 0.945, 0.2556, 0.945, 0.2608, 0.9407, 0.2605, 0.9407, 0.2559, 0.6272, 0.4108, 0.6235, 0.4096, 0.6235, 0.3236, 0.6272, 0.3248, 0.204, 0.5958, 0.2069, 0.5971, 0.2069, 0.683, 0.204, 0.6817, 0.63, 0.4139, 0.6272, 0.4108, 0.6272, 0.3248, 0.63, 0.328, 0.2069, 0.5971, 0.2099, 0.5961, 0.2099, 0.682, 0.2069, 0.683, 0.3293, 0.5712, 0.332, 0.5742, 0.332, 0.6601, 0.3293, 0.6571, 0.332, 0.5742, 0.3358, 0.5752, 0.3358, 0.6611, 0.332, 0.6601, 0.4929, 0.4692, 0.497, 0.4703, 0.497, 0.5562, 0.4929, 0.5552, 0.5012, 0.4692, 0.5042, 0.4661, 0.5042, 0.552, 0.5012, 0.5551, 0.2073, 0.7353, 0.2073, 0.8137, 0.204, 0.8096, 0.204, 0.7396, 0.3358, 0.5752, 0.3395, 0.574, 0.3395, 0.6599, 0.3358, 0.6611, 0.497, 0.4703, 0.5012, 0.4692, 0.5012, 0.5551, 0.497, 0.5562, 0.4304, 0.4096, 0.4217, 0.4097, 0.4217, 0.3238, 0.4304, 0.3236, 0.962, 0.02616, 0.962, 0.03135, 0.9577, 0.03107, 0.9577, 0.02643, 0.03323, 0.4445, 0.03736, 0.4434, 0.03736, 0.5293, 0.03323, 0.5304, 0.0291, 0.4433, 0.03323, 0.4445, 0.03323, 0.5304, 0.0291, 0.5292, 0.0298, 0.5867, 0.03353, 0.5857, 0.03353, 0.6716, 0.0298, 0.6726, 0.03353, 0.5857, 0.03626, 0.5827, 0.03626, 0.6686, 0.03353, 0.6716, 0.4125, 0.4097, 0.4038, 0.4096, 0.4038, 0.3236, 0.4125, 0.3238, 0.02608, 0.4402, 0.0291, 0.4433, 0.0291, 0.5292, 0.02608, 0.5261, 0.02608, 0.5855, 0.0298, 0.5867, 0.0298, 0.6726, 0.02608, 0.6714, 0.6241, 0.9455, 0.6241, 0.9507, 0.6198, 0.9504, 0.6198, 0.9458, 0.6272, 0.4693, 0.63, 0.4662, 0.63, 0.5521, 0.6272, 0.5553, 0.07849, 0.3762, 0.07632, 0.3731, 0.07632, 0.2872, 0.07849, 0.2903, 0.07041, 0.3728, 0.06301, 0.373, 0.06301, 0.2871, 0.07041, 0.2869, 0.6235, 0.4705, 0.6272, 0.4693, 0.6272, 0.5553, 0.6235, 0.5565, 0.6198, 0.4695, 0.6235, 0.4705, 0.6235, 0.5565, 0.6198, 0.5554, 0.07337, 0.3718, 0.07041, 0.3728, 0.07041, 0.2869, 0.07337, 0.2859, 0.07632, 0.3731, 0.07337, 0.3718, 0.07337, 0.2859, 0.07632, 0.2872, 0.5756, 0.1508, 0.5786, 0.1539, 0.5786, 0.2398, 0.5756, 0.2368, 0.5605, 0.4702, 0.5646, 0.4691, 0.5646, 0.5551, 0.5605, 0.5562, 0.5563, 0.4691, 0.5605, 0.4702, 0.5605, 0.5562, 0.5563, 0.555, 0.5786, 0.1539, 0.5827, 0.155, 0.5827, 0.2409, 0.5786, 0.2398, 0.1438, 0.7352, 0.1438, 0.8136, 0.1405, 0.8093, 0.1405, 0.7393, 0.5646, 0.4691, 0.5676, 0.4661, 0.5676, 0.552, 0.5646, 0.5551, 0.0543, 0.3732, 0.04515, 0.3732, 0.04515, 0.2873, 0.0543, 0.2873, 0.5827, 0.155, 0.5868, 0.1538, 0.5868, 0.2398, 0.5827, 0.2409, 0.2787, 0.02631, 0.2773, 0.03378, 0.267, 0.03411, 0.2691, 0.02661, 0.9083, 0.6211, 0.9083, 0.6093, 0.9113, 0.6088, 0.9113, 0.6215, 0.9041, 0.6204, 0.9041, 0.6099, 0.9083, 0.6093, 0.9083, 0.6211, 0.9, 0.6198, 0.9, 0.6106, 0.9041, 0.6099, 0.9041, 0.6204, 0.2899, 0.02616, 0.2894, 0.03361, 0.2773, 0.03378, 0.2787, 0.02631, 0.9305, 0.1508, 0.9305, 0.1636, 0.9273, 0.1631, 0.9273, 0.1513, 0.9175, 0.5194, 0.9175, 0.5312, 0.9133, 0.5305, 0.9133, 0.52, 0.9133, 0.52, 0.9133, 0.5305, 0.9092, 0.5299, 0.9092, 0.5207, 0.3016, 0.02616, 0.3021, 0.03361, 0.2894, 0.03361, 0.2899, 0.02616, 0.8773, 0.2683, 0.8773, 0.2556, 0.8803, 0.2561, 0.8803, 0.2679, 0.8803, 0.2679, 0.8803, 0.2561, 0.8844, 0.2567, 0.8844, 0.2672, 0.8844, 0.2672, 0.8844, 0.2567, 0.8885, 0.2574, 0.8885, 0.2666, 0.3128, 0.02631, 0.3142, 0.03378, 0.3021, 0.03361, 0.3016, 0.02616, 0.1992, 0.9311, 0.1992, 0.9432, 0.196, 0.9436, 0.196, 0.9324, 0.03434, 0.9207, 0.03434, 0.9325, 0.03021, 0.9318, 0.03021, 0.9213, 0.03021, 0.9213, 0.03021, 0.9318, 0.02608, 0.9312, 0.02608, 0.922, 0.3223, 0.02661, 0.3245, 0.03411, 0.3142, 0.03378, 0.3128, 0.02631, 0.1325, 0.9431, 0.1325, 0.931, 0.1358, 0.9323, 0.1358, 0.9436, 0.4017, 0.9196, 0.4017, 0.9314, 0.3976, 0.9307, 0.3976, 0.9202, 0.3976, 0.9202, 0.3976, 0.9307, 0.3935, 0.9301, 0.3935, 0.9209, 0.5605, 0.871, 0.5605, 0.8815, 0.5563, 0.8808, 0.5563, 0.8716, 0.5646, 0.8703, 0.5646, 0.8821, 0.5605, 0.8815, 0.5605, 0.871, 0.5676, 0.8699, 0.5676, 0.8826, 0.5646, 0.8821, 0.5646, 0.8703, 0.2031, 0.2712, 0.2045, 0.2637, 0.2148, 0.2634, 0.2127, 0.2709, 0.1919, 0.2714, 0.1924, 0.2639, 0.2045, 0.2637, 0.2031, 0.2712, 0.7359, 0.8619, 0.7359, 0.8746, 0.7327, 0.8742, 0.7327, 0.8624, 0.9093, 0.3995, 0.9093, 0.3877, 0.9134, 0.3884, 0.9134, 0.3989, 0.9134, 0.3989, 0.9134, 0.3884, 0.9176, 0.389, 0.9176, 0.3982, 0.8984, 0.02729, 0.8984, 0.03778, 0.8943, 0.03713, 0.8943, 0.02795, 0.9025, 0.02664, 0.9025, 0.03844, 0.8984, 0.03778, 0.8984, 0.02729, 0.9055, 0.02616, 0.9055, 0.03892, 0.9025, 0.03844, 0.9025, 0.02664, 0.1802, 0.2714, 0.1797, 0.2639, 0.1924, 0.2639, 0.1919, 0.2714, 0.9061, 0.9223, 0.9061, 0.9118, 0.9102, 0.9125, 0.9102, 0.9216, 0.9019, 0.9229, 0.9019, 0.9111, 0.9061, 0.9118, 0.9061, 0.9223, 0.7327, 0.9395, 0.7327, 0.9274, 0.7359, 0.927, 0.7359, 0.9382, 0.169, 0.2712, 0.1676, 0.2637, 0.1797, 0.2639, 0.1802, 0.2714, 0.1595, 0.2709, 0.1573, 0.2634, 0.1676, 0.2637, 0.169, 0.2712, 0.4854, 0.938, 0.4854, 0.9268, 0.4886, 0.9272, 0.4886, 0.9393, 0.9134, 0.3348, 0.9134, 0.3243, 0.9176, 0.3236, 0.9176, 0.3354, 0.9093, 0.3341, 0.9093, 0.3249, 0.9134, 0.3243, 0.9134, 0.3348, 0.1645, 0.1815, 0.1603, 0.1813, 0.1573, 0.1775, 0.1676, 0.1778, 0.2118, 0.1813, 0.2076, 0.1815, 0.2045, 0.1778, 0.2148, 0.1775, 0.1645, 0.03273, 0.1603, 0.03258, 0.1573, 0.0287, 0.1676, 0.02906, 0.2118, 0.03258, 0.2076, 0.03273, 0.2045, 0.02906, 0.2148, 0.0287, 0.2809, 0.1159, 0.2858, 0.1158, 0.2894, 0.1195, 0.2773, 0.1197, 0.3057, 0.1158, 0.3106, 0.1159, 0.3142, 0.1197, 0.3021, 0.1195, 0.2858, 0.1817, 0.2809, 0.1816, 0.2773, 0.1778, 0.2894, 0.1779, 0.3106, 0.1816, 0.3057, 0.1817, 0.3021, 0.1779, 0.3142, 0.1778, 0.1886, 0.03303, 0.1835, 0.03303, 0.1797, 0.02926, 0.1924, 0.02926, 0.1886, 0.1818, 0.1835, 0.1818, 0.1797, 0.178, 0.1924, 0.178, 0.2809, 0.03751, 0.2809, 0.1159, 0.2773, 0.1197, 0.2773, 0.03378, 0.2858, 0.26, 0.2858, 0.1817, 0.2894, 0.1779, 0.2894, 0.2639, 0.3057, 0.03744, 0.3057, 0.1158, 0.3021, 0.1195, 0.3021, 0.03361, 0.1645, 0.2598, 0.1645, 0.1815, 0.1676, 0.1778, 0.1676, 0.2637, 0.3057, 0.1817, 0.3057, 0.26, 0.3021, 0.2639, 0.3021, 0.1779, 0.1645, 0.1111, 0.1645, 0.03273, 0.1676, 0.02906, 0.1676, 0.115, 0.1603, 0.1813, 0.1603, 0.2597, 0.1573, 0.2634, 0.1573, 0.1775, 0.2118, 0.1109, 0.2118, 0.03258, 0.2148, 0.0287, 0.2148, 0.1146, 0.2858, 0.1158, 0.2858, 0.03744, 0.2894, 0.03361, 0.2894, 0.1195, 0.2858, 0.03744, 0.2809, 0.03751, 0.2773, 0.03378, 0.2894, 0.03361, 0.1603, 0.03258, 0.1603, 0.1109, 0.1573, 0.1146, 0.1573, 0.0287, 0.1603, 0.1109, 0.1645, 0.1111, 0.1676, 0.115, 0.1573, 0.1146, 0.3106, 0.1159, 0.3106, 0.03751, 0.3142, 0.03378, 0.3142, 0.1197, 0.3106, 0.03751, 0.3057, 0.03744, 0.3021, 0.03361, 0.3142, 0.03378, 0.2076, 0.1815, 0.2076, 0.2598, 0.2045, 0.2637, 0.2045, 0.1778, 0.2118, 0.2597, 0.2118, 0.1813, 0.2148, 0.1775, 0.2148, 0.2634, 0.2076, 0.2598, 0.2118, 0.2597, 0.2148, 0.2634, 0.2045, 0.2637, 0.1835, 0.1818, 0.1835, 0.2601, 0.1797, 0.2639, 0.1797, 0.178, 0.1886, 0.2601, 0.1886, 0.1818, 0.1924, 0.178, 0.1924, 0.2639, 0.1835, 0.2601, 0.1886, 0.2601, 0.1924, 0.2639, 0.1797, 0.2639, 0.1603, 0.2597, 0.1645, 0.2598, 0.1676, 0.2637, 0.1573, 0.2634, 0.3106, 0.26, 0.3106, 0.1816, 0.3142, 0.1778, 0.3142, 0.2637, 0.3057, 0.26, 0.3106, 0.26, 0.3142, 0.2637, 0.3021, 0.2639, 0.2809, 0.1816, 0.2809, 0.26, 0.2773, 0.2637, 0.2773, 0.1778, 0.2809, 0.26, 0.2858, 0.26, 0.2894, 0.2639, 0.2773, 0.2637, 0.2076, 0.03273, 0.2076, 0.1111, 0.2045, 0.115, 0.2045, 0.02906, 0.2076, 0.1111, 0.2118, 0.1109, 0.2148, 0.1146, 0.2045, 0.115, 0.1835, 0.03303, 0.1835, 0.1114, 0.1797, 0.1152, 0.1797, 0.02926, 0.1886, 0.1114, 0.1886, 0.03303, 0.1924, 0.02926, 0.1924, 0.1152, 0.1835, 0.1114, 0.1886, 0.1114, 0.1924, 0.1152, 0.1797, 0.1152, 0.6141, 0.02622, 0.6185, 0.02616, 0.6185, 0.09617, 0.6141, 0.09623, 0.7327, 0.7394, 0.7364, 0.7396, 0.7364, 0.8096, 0.7327, 0.8094, 0.5619, 0.09623, 0.5575, 0.09617, 0.5575, 0.02616, 0.5619, 0.02622, 0.7272, 0.02629, 0.731, 0.02616, 0.731, 0.09615, 0.7272, 0.09628, 0.1837, 0.1858, 0.1884, 0.1858, 0.1884, 0.2558, 0.1837, 0.2558, 0.4929, 0.7392, 0.4966, 0.7394, 0.4966, 0.8094, 0.4929, 0.8092, 0.6707, 0.02622, 0.6751, 0.02616, 0.6751, 0.09617, 0.6707, 0.09623, 0.5054, 0.09623, 0.501, 0.09617, 0.501, 0.02616, 0.5054, 0.02622, 0.7831, 0.02629, 0.7869, 0.02616, 0.7869, 0.09615, 0.7831, 0.09628, 0.1837, 0.03701, 0.1884, 0.03701, 0.1884, 0.107, 0.1837, 0.107, 0.9654, 0.8513, 0.9654, 0.8461, 0.9696, 0.8463, 0.9696, 0.851, 0.7577, 0.2292, 0.7577, 0.1508, 0.7617, 0.1551, 0.7617, 0.2251, 0.7987, 0.402, 0.7987, 0.3236, 0.802, 0.3279, 0.802, 0.3979, 0.9662, 0.7447, 0.9662, 0.7395, 0.9705, 0.7397, 0.9705, 0.7444, 0.9635, 0.614, 0.9635, 0.6088, 0.9677, 0.6091, 0.9677, 0.6137, 0.8498, 0.9473, 0.8498, 0.9525, 0.8455, 0.9523, 0.8455, 0.9476, 0.5606, 0.9349, 0.5606, 0.9401, 0.5563, 0.9399, 0.5563, 0.9352, 0.8021, 0.4543, 0.8021, 0.5327, 0.7985, 0.5286, 0.7985, 0.4586, 0.3231, 0.7918, 0.3231, 0.7134, 0.3271, 0.7177, 0.3271, 0.7877, 0.9666, 0.9686, 0.9666, 0.9738, 0.9623, 0.9736, 0.9623, 0.9689, 0.9507, 0.09643, 0.9507, 0.09123, 0.955, 0.09151, 0.955, 0.09615, 0.9623, 0.9163, 0.9623, 0.9111, 0.9666, 0.9114, 0.9666, 0.9161, 0.7424, 0.5326, 0.7424, 0.4543, 0.7463, 0.4584, 0.7463, 0.5284, 0.5606, 0.6085, 0.5606, 0.6869, 0.5563, 0.6827, 0.5563, 0.6126, 0.02608, 0.8033, 0.02608, 0.7249, 0.02971, 0.729, 0.02971, 0.799, 0.7424, 0.402, 0.7424, 0.3236, 0.7465, 0.3279, 0.7465, 0.3979, 0.6805, 0.6088, 0.6805, 0.6872, 0.6762, 0.683, 0.6762, 0.613, 0.5596, 0.7392, 0.5596, 0.8175, 0.5563, 0.8135, 0.5563, 0.7435, 0.3976, 0.6191, 0.3976, 0.6974, 0.3935, 0.6932, 0.3935, 0.6232, 0.1886, 0.1114, 0.1835, 0.1114, 0.1837, 0.107, 0.1884, 0.107, 0.2713, 0.9482, 0.2713, 0.9534, 0.267, 0.9531, 0.267, 0.9485, 0.789, 0.6872, 0.789, 0.6088, 0.7926, 0.6131, 0.7926, 0.6831, 0.9696, 0.5246, 0.9696, 0.5194, 0.9739, 0.5196, 0.9739, 0.5243, 0.6241, 0.6088, 0.6241, 0.6872, 0.6198, 0.683, 0.6198, 0.613, 0.7055, 0.1508, 0.7055, 0.2292, 0.7013, 0.2251, 0.7013, 0.1551, 0.6762, 0.9507, 0.6762, 0.9455, 0.6805, 0.9458, 0.6805, 0.9504, 0.4929, 0.6869, 0.4929, 0.6086, 0.4972, 0.6127, 0.4972, 0.6827, 0.0855, 0.7249, 0.0855, 0.8033, 0.08187, 0.799, 0.08187, 0.729, 0.8986, 0.09123, 0.8986, 0.09643, 0.8943, 0.09615, 0.8943, 0.09151, 0.1886, 0.2601, 0.1835, 0.2601, 0.1837, 0.2558, 0.1884, 0.2558, 0.1942, 0.3283, 0.1834, 0.3248, 0.1836, 0.3237, 0.1947, 0.3273, 0.1416, 0.3552, 0.1416, 0.3667, 0.1405, 0.3668, 0.1405, 0.355, 0.2722, 0.4892, 0.275, 0.498, 0.2703, 0.5004, 0.267, 0.4901, 0.2137, 0.3667, 0.2137, 0.3552, 0.2148, 0.355, 0.2148, 0.3668, 0.1611, 0.3936, 0.172, 0.3971, 0.1718, 0.3982, 0.1606, 0.3946, 0.172, 0.3248, 0.1611, 0.3283, 0.1606, 0.3273, 0.1718, 0.3237, 0.2722, 0.4892, 0.267, 0.4901, 0.267, 0.4792, 0.2722, 0.4801, 0.1518, 0.335, 0.1451, 0.3443, 0.1442, 0.3438, 0.1511, 0.3343, 0.275, 0.4713, 0.2722, 0.4801, 0.267, 0.4792, 0.2703, 0.4689, 0.1834, 0.3971, 0.1942, 0.3936, 0.1947, 0.3946, 0.1836, 0.3982, 0.2035, 0.3868, 0.2102, 0.3776, 0.2112, 0.3781, 0.2043, 0.3876, 0.275, 0.4713, 0.2703, 0.4689, 0.2767, 0.4602, 0.2804, 0.4639, 0.2878, 0.4585, 0.2804, 0.4639, 0.2767, 0.4602, 0.2854, 0.4538, 0.2965, 0.4557, 0.2878, 0.4585, 0.2854, 0.4538, 0.2957, 0.4505, 0.3057, 0.4557, 0.2965, 0.4557, 0.2957, 0.4505, 0.3065, 0.4505, 0.3057, 0.4557, 0.3065, 0.4505, 0.3168, 0.4538, 0.3144, 0.4585, 0.3144, 0.4585, 0.3168, 0.4538, 0.3255, 0.4602, 0.3218, 0.4639, 0.3218, 0.4639, 0.3255, 0.4602, 0.3319, 0.4689, 0.3272, 0.4713, 0.1451, 0.3776, 0.1518, 0.3868, 0.1511, 0.3876, 0.1442, 0.3781, 0.2102, 0.3443, 0.2035, 0.335, 0.2043, 0.3343, 0.2112, 0.3438, 0.33, 0.4801, 0.3272, 0.4713, 0.3319, 0.4689, 0.3352, 0.4792, 0.172, 0.3971, 0.1834, 0.3971, 0.1836, 0.3982, 0.1718, 0.3982, 0.33, 0.4801, 0.3352, 0.4792, 0.3352, 0.4901, 0.33, 0.4892, 0.1518, 0.3868, 0.1611, 0.3936, 0.1606, 0.3946, 0.1511, 0.3876, 0.3272, 0.498, 0.33, 0.4892, 0.3352, 0.4901, 0.3319, 0.5004, 0.1416, 0.3667, 0.1451, 0.3776, 0.1442, 0.3781, 0.1405, 0.3668, 0.3272, 0.498, 0.3319, 0.5004, 0.3255, 0.5092, 0.3218, 0.5054, 0.1451, 0.3443, 0.1416, 0.3552, 0.1405, 0.355, 0.1442, 0.3438, 0.3144, 0.5108, 0.3218, 0.5054, 0.3255, 0.5092, 0.3168, 0.5155, 0.1611, 0.3283, 0.1518, 0.335, 0.1511, 0.3343, 0.1606, 0.3273, 0.3057, 0.5136, 0.3144, 0.5108, 0.3168, 0.5155, 0.3065, 0.5189, 0.1834, 0.3248, 0.172, 0.3248, 0.1718, 0.3237, 0.1836, 0.3237, 0.2965, 0.5136, 0.3057, 0.5136, 0.3065, 0.5189, 0.2957, 0.5189, 0.2035, 0.335, 0.1942, 0.3283, 0.1947, 0.3273, 0.2043, 0.3343, 0.2137, 0.3552, 0.2102, 0.3443, 0.2112, 0.3438, 0.2148, 0.355, 0.2878, 0.5108, 0.2965, 0.5136, 0.2957, 0.5189, 0.2854, 0.5155, 0.2102, 0.3776, 0.2137, 0.3667, 0.2148, 0.3668, 0.2112, 0.3781, 0.2804, 0.5054, 0.2878, 0.5108, 0.2854, 0.5155, 0.2767, 0.5092, 0.1942, 0.3936, 0.2035, 0.3868, 0.2043, 0.3876, 0.1947, 0.3946, 0.2804, 0.5054, 0.2767, 0.5092, 0.2703, 0.5004, 0.275, 0.498, 0.4293, 0.09497, 0.4185, 0.09852, 0.4181, 0.09654, 0.4284, 0.09319, 0.407, 0.09852, 0.3962, 0.09497, 0.3971, 0.09319, 0.4073, 0.09654, 0.3869, 0.08824, 0.3802, 0.07897, 0.382, 0.07806, 0.3883, 0.08682, 0.3767, 0.06807, 0.3767, 0.05661, 0.3786, 0.05692, 0.3786, 0.06775, 0.3802, 0.04571, 0.3869, 0.03643, 0.3883, 0.03785, 0.382, 0.04661, 0.3962, 0.0297, 0.407, 0.02616, 0.4073, 0.02813, 0.3971, 0.03148, 0.4185, 0.02616, 0.4293, 0.0297, 0.4284, 0.03148, 0.4181, 0.02813, 0.4386, 0.03643, 0.4453, 0.04571, 0.4435, 0.04661, 0.4372, 0.03785, 0.4488, 0.05661, 0.4488, 0.06807, 0.4468, 0.06775, 0.4468, 0.05692, 0.4453, 0.07897, 0.4386, 0.08824, 0.4372, 0.08682, 0.4435, 0.07806, 0.3869, 0.08824, 0.3883, 0.08682, 0.3971, 0.09319, 0.3962, 0.09497, 0.3767, 0.06807, 0.3786, 0.06775, 0.382, 0.07806, 0.3802, 0.07897, 0.3802, 0.04571, 0.382, 0.04661, 0.3786, 0.05692, 0.3767, 0.05661, 0.3962, 0.0297, 0.3971, 0.03148, 0.3883, 0.03785, 0.3869, 0.03643, 0.407, 0.02616, 0.4185, 0.02616, 0.4181, 0.02813, 0.4073, 0.02813, 0.4293, 0.0297, 0.4386, 0.03643, 0.4372, 0.03785, 0.4284, 0.03148, 0.4488, 0.05661, 0.4468, 0.05692, 0.4435, 0.04661, 0.4453, 0.04571, 0.4453, 0.07897, 0.4435, 0.07806, 0.4468, 0.06775, 0.4488, 0.06807, 0.4293, 0.09497, 0.4284, 0.09319, 0.4372, 0.08682, 0.4386, 0.08824, 0.4185, 0.09852, 0.407, 0.09852, 0.4073, 0.09654, 0.4181, 0.09654, 0.8567, 0.4968, 0.8571, 0.5061, 0.8548, 0.5061, 0.8545, 0.4968, 0.6199, 0.8844, 0.6198, 0.8741, 0.6215, 0.8741, 0.6217, 0.8844, 0.6741, 0.8633, 0.6743, 0.853, 0.676, 0.853, 0.6759, 0.8633, 0.789, 0.8633, 0.7891, 0.853, 0.7909, 0.853, 0.7907, 0.8633, 0.2697, 0.8441, 0.2694, 0.8534, 0.2671, 0.8534, 0.2674, 0.8441, 0.8727, 0.1934, 0.8729, 0.1825, 0.8751, 0.1825, 0.875, 0.1934, 0.7891, 0.8844, 0.789, 0.8741, 0.7907, 0.8741, 0.7909, 0.8844, 0.8478, 0.8548, 0.848, 0.8461, 0.8498, 0.8461, 0.8495, 0.8548, 0.6743, 0.8844, 0.6741, 0.8741, 0.6759, 0.8741, 0.676, 0.8844, 0.6741, 0.8741, 0.6741, 0.8633, 0.6759, 0.8633, 0.6759, 0.8741, 0.3241, 0.8757, 0.3243, 0.8866, 0.322, 0.8866, 0.3218, 0.8757, 0.8729, 0.171, 0.8727, 0.1601, 0.875, 0.1601, 0.8751, 0.171, 0.8476, 0.8651, 0.8478, 0.8548, 0.8495, 0.8548, 0.8493, 0.8651, 0.8729, 0.1825, 0.8729, 0.171, 0.8751, 0.171, 0.8751, 0.1825, 0.7891, 0.853, 0.7894, 0.8442, 0.7911, 0.8442, 0.7909, 0.853, 0.6743, 0.853, 0.6746, 0.8442, 0.6763, 0.8442, 0.676, 0.853, 0.6198, 0.8741, 0.6198, 0.8633, 0.6215, 0.8633, 0.6215, 0.8741, 0.3246, 0.8441, 0.3243, 0.8534, 0.322, 0.8534, 0.3223, 0.8441, 0.6199, 0.853, 0.6203, 0.8442, 0.622, 0.8442, 0.6217, 0.853, 0.8566, 0.4745, 0.8566, 0.4859, 0.8543, 0.4859, 0.8543, 0.4745, 0.3094, 0.3278, 0.31, 0.3236, 0.3212, 0.3273, 0.3193, 0.331, 0.2989, 0.3278, 0.2983, 0.3236, 0.31, 0.3236, 0.3094, 0.3278, 0.2871, 0.3273, 0.2983, 0.3236, 0.2989, 0.3278, 0.289, 0.331, 0.2805, 0.3372, 0.2775, 0.3342, 0.2871, 0.3273, 0.289, 0.331, 0.2706, 0.3438, 0.2775, 0.3342, 0.2805, 0.3372, 0.2743, 0.3457, 0.2711, 0.3556, 0.267, 0.355, 0.2706, 0.3438, 0.2743, 0.3457, 0.2711, 0.3661, 0.267, 0.3668, 0.267, 0.355, 0.2711, 0.3556, 0.2706, 0.378, 0.267, 0.3668, 0.2711, 0.3661, 0.2743, 0.3761, 0.2775, 0.3876, 0.2706, 0.378, 0.2743, 0.3761, 0.2805, 0.3846, 0.2871, 0.3945, 0.2775, 0.3876, 0.2805, 0.3846, 0.289, 0.3908, 0.2989, 0.394, 0.2983, 0.3982, 0.2871, 0.3945, 0.289, 0.3908, 0.2983, 0.3982, 0.2989, 0.394, 0.3094, 0.394, 0.31, 0.3982, 0.3212, 0.3945, 0.31, 0.3982, 0.3094, 0.394, 0.3193, 0.3908, 0.3307, 0.3876, 0.3212, 0.3945, 0.3193, 0.3908, 0.3278, 0.3846, 0.3339, 0.3761, 0.3377, 0.378, 0.3307, 0.3876, 0.3278, 0.3846, 0.3372, 0.3661, 0.3413, 0.3668, 0.3377, 0.378, 0.3339, 0.3761, 0.3372, 0.3556, 0.3413, 0.355, 0.3413, 0.3668, 0.3372, 0.3661, 0.3377, 0.3438, 0.3413, 0.355, 0.3372, 0.3556, 0.3339, 0.3457, 0.3307, 0.3342, 0.3377, 0.3438, 0.3339, 0.3457, 0.3278, 0.3372, 0.3193, 0.331, 0.3212, 0.3273, 0.3307, 0.3342, 0.3278, 0.3372, 0.0579, 0.1577, 0.06987, 0.1577, 0.06942, 0.1606, 0.05835, 0.1606, 0.04651, 0.1615, 0.0579, 0.1577, 0.05835, 0.1606, 0.04783, 0.1641, 0.08126, 0.1615, 0.09095, 0.1685, 0.08889, 0.1706, 0.07994, 0.1641, 0.09095, 0.1685, 0.09799, 0.1782, 0.09539, 0.1796, 0.08889, 0.1706, 0.05935, 0.02616, 0.07187, 0.02616, 0.07139, 0.02917, 0.05982, 0.02917, 0.03731, 0.03742, 0.04744, 0.03004, 0.04882, 0.03275, 0.03946, 0.03957, 0.02995, 0.04758, 0.03731, 0.03742, 0.03946, 0.03957, 0.03266, 0.04896, 0.02978, 0.2131, 0.02608, 0.2017, 0.02895, 0.2012, 0.03237, 0.2118, 0.02978, 0.1782, 0.03682, 0.1685, 0.03888, 0.1706, 0.03237, 0.1796, 0.04744, 0.1016, 0.03731, 0.09418, 0.03946, 0.09202, 0.04882, 0.09884, 0.1051, 0.07208, 0.1013, 0.08402, 0.09855, 0.08263, 0.1021, 0.0716, 0.09391, 0.03742, 0.1013, 0.04758, 0.09855, 0.04896, 0.09175, 0.03957, 0.1013, 0.08402, 0.09391, 0.09418, 0.09175, 0.09202, 0.09855, 0.08263, 0.1017, 0.2017, 0.09799, 0.2131, 0.09539, 0.2118, 0.09881, 0.2012, 0.08378, 0.1016, 0.07187, 0.1054, 0.07139, 0.1024, 0.08239, 0.09884, 0.03682, 0.1685, 0.04651, 0.1615, 0.04783, 0.1641, 0.03888, 0.1706, 0.02995, 0.08402, 0.02608, 0.07208, 0.02909, 0.0716, 0.03266, 0.08263, 0.09799, 0.2131, 0.09095, 0.2228, 0.08889, 0.2207, 0.09539, 0.2118, 0.08378, 0.03004, 0.09391, 0.03742, 0.09175, 0.03957, 0.08239, 0.03275, 0.1013, 0.04758, 0.1051, 0.05952, 0.1021, 0.06, 0.09855, 0.04896, 0.845, 0.6533, 0.8448, 0.6419, 0.8473, 0.6418, 0.8475, 0.6531, 0.2895, 0.1754, 0.302, 0.1754, 0.3021, 0.1779, 0.2894, 0.1779, 0.1578, 0.1749, 0.1679, 0.1753, 0.1676, 0.1778, 0.1573, 0.1775, 0.8543, 0.3682, 0.8541, 0.3568, 0.8567, 0.3567, 0.8568, 0.3679, 0.2042, 0.1753, 0.2144, 0.1749, 0.2148, 0.1775, 0.2045, 0.1778, 0.1578, 0.02616, 0.1679, 0.02652, 0.1676, 0.02906, 0.1573, 0.0287, 0.8478, 0.784, 0.8476, 0.7726, 0.8502, 0.7725, 0.8503, 0.7837, 0.2674, 0.1749, 0.2776, 0.1752, 0.2773, 0.1778, 0.267, 0.1774, 0.8392, 0.07072, 0.839, 0.0593, 0.8416, 0.0592, 0.8418, 0.07042, 0.8543, 0.3333, 0.8546, 0.3236, 0.8571, 0.3241, 0.8568, 0.3336, 0.8448, 0.6419, 0.8448, 0.6299, 0.8473, 0.63, 0.8473, 0.6418, 0.839, 0.0593, 0.839, 0.04729, 0.8416, 0.0474, 0.8416, 0.0592, 0.2042, 0.02652, 0.2144, 0.02616, 0.2148, 0.0287, 0.2045, 0.02906, 0.8476, 0.7606, 0.8478, 0.7492, 0.8503, 0.7495, 0.8502, 0.7607, 0.2895, 0.1221, 0.2776, 0.1223, 0.2773, 0.1197, 0.2894, 0.1195, 0.8453, 0.6631, 0.845, 0.6533, 0.8475, 0.6531, 0.8479, 0.6626, 0.1679, 0.02652, 0.1798, 0.02671, 0.1797, 0.02926, 0.1676, 0.02906, 0.8481, 0.7938, 0.8478, 0.784, 0.8503, 0.7837, 0.8506, 0.7933, 0.3139, 0.1223, 0.302, 0.1221, 0.3021, 0.1195, 0.3142, 0.1197, 0.1679, 0.1753, 0.1798, 0.1755, 0.1797, 0.178, 0.1676, 0.1778, 0.2776, 0.1752, 0.2895, 0.1754, 0.2894, 0.1779, 0.2773, 0.1778, 0.8396, 0.08044, 0.8392, 0.07072, 0.8418, 0.07042, 0.8421, 0.07997, 0.839, 0.04729, 0.8392, 0.03587, 0.8418, 0.03617, 0.8416, 0.0474, 0.8448, 0.6299, 0.845, 0.6185, 0.8475, 0.6188, 0.8473, 0.63, 0.8546, 0.3779, 0.8543, 0.3682, 0.8568, 0.3679, 0.8571, 0.3774, 0.1923, 0.1755, 0.2042, 0.1753, 0.2045, 0.1778, 0.1924, 0.178, 0.324, 0.1226, 0.3139, 0.1223, 0.3142, 0.1197, 0.3245, 0.12, 0.8541, 0.3447, 0.8543, 0.3333, 0.8568, 0.3336, 0.8567, 0.3449, 0.302, 0.1754, 0.3139, 0.1752, 0.3142, 0.1778, 0.3021, 0.1779, 0.2776, 0.1223, 0.2674, 0.1226, 0.267, 0.12, 0.2773, 0.1197, 0.3139, 0.1752, 0.324, 0.1749, 0.3245, 0.1774, 0.3142, 0.1778, 0.8541, 0.3568, 0.8541, 0.3447, 0.8567, 0.3449, 0.8567, 0.3567, 0.302, 0.1221, 0.2895, 0.1221, 0.2894, 0.1195, 0.3021, 0.1195, 0.8478, 0.7492, 0.8481, 0.7395, 0.8506, 0.7399, 0.8503, 0.7495, 0.1923, 0.02671, 0.2042, 0.02652, 0.2045, 0.02906, 0.1924, 0.02926, 0.8392, 0.03587, 0.8396, 0.02616, 0.8421, 0.02662, 0.8418, 0.03617, 0.1798, 0.02671, 0.1923, 0.02671, 0.1924, 0.02926, 0.1797, 0.02926, 0.845, 0.6185, 0.8453, 0.6088, 0.8479, 0.6092, 0.8475, 0.6188, 0.1798, 0.1755, 0.1923, 0.1755, 0.1924, 0.178, 0.1797, 0.178, 0.8476, 0.7726, 0.8476, 0.7606, 0.8502, 0.7607, 0.8502, 0.7725, 0.8138, 0.1829, 0.8138, 0.1713, 0.8198, 0.1715, 0.8198, 0.1826, 0.8138, 0.1713, 0.814, 0.1602, 0.8199, 0.161, 0.8198, 0.1715, 0.814, 0.1602, 0.8143, 0.1508, 0.8202, 0.152, 0.8199, 0.161, 0.6203, 0.7919, 0.62, 0.7825, 0.6259, 0.7818, 0.6262, 0.7908, 0.6259, 0.7818, 0.62, 0.7825, 0.6198, 0.7715, 0.6258, 0.7712, 0.6258, 0.7601, 0.6258, 0.7712, 0.6198, 0.7715, 0.6198, 0.7599, 0.6198, 0.7599, 0.62, 0.7489, 0.6259, 0.7496, 0.6258, 0.7601, 0.62, 0.7489, 0.6203, 0.7395, 0.6262, 0.7406, 0.6259, 0.7496, 0.3998, 0.8011, 0.3939, 0.8022, 0.3936, 0.7928, 0.3996, 0.7921, 0.3996, 0.7921, 0.3936, 0.7928, 0.3935, 0.7818, 0.3994, 0.7815, 0.3935, 0.7818, 0.3935, 0.7702, 0.3994, 0.7704, 0.3994, 0.7815, 0.3994, 0.7704, 0.3935, 0.7702, 0.3936, 0.7591, 0.3996, 0.7599, 0.3936, 0.7591, 0.3939, 0.7498, 0.3998, 0.7509, 0.3996, 0.7599, 0.7895, 0.7919, 0.7892, 0.7825, 0.7951, 0.7818, 0.7955, 0.7908, 0.7951, 0.7818, 0.7892, 0.7825, 0.789, 0.7715, 0.795, 0.7712, 0.795, 0.7712, 0.789, 0.7715, 0.789, 0.7599, 0.795, 0.7601, 0.789, 0.7599, 0.7892, 0.7489, 0.7951, 0.7496, 0.795, 0.7601, 0.7892, 0.7489, 0.7895, 0.7395, 0.7955, 0.7406, 0.7951, 0.7496, 0.8202, 0.2021, 0.8143, 0.2033, 0.814, 0.1939, 0.8199, 0.1932, 0.8199, 0.1932, 0.814, 0.1939, 0.8138, 0.1829, 0.8198, 0.1826, 0.09799, 0.1782, 0.1017, 0.1897, 0.09881, 0.1901, 0.09539, 0.1796, 0.07187, 0.02616, 0.08378, 0.03004, 0.08239, 0.03275, 0.07139, 0.02917, 0.06987, 0.2336, 0.0579, 0.2336, 0.05835, 0.2307, 0.06942, 0.2307, 0.0579, 0.2336, 0.04651, 0.2299, 0.04783, 0.2273, 0.05835, 0.2307, 0.08126, 0.2299, 0.06987, 0.2336, 0.06942, 0.2307, 0.07994, 0.2273, 0.09095, 0.2228, 0.08126, 0.2299, 0.07994, 0.2273, 0.08889, 0.2207, 0.06987, 0.1577, 0.08126, 0.1615, 0.07994, 0.1641, 0.06942, 0.1606, 0.05935, 0.1054, 0.04744, 0.1016, 0.04882, 0.09884, 0.05982, 0.1024, 0.07187, 0.1054, 0.05935, 0.1054, 0.05982, 0.1024, 0.07139, 0.1024, 0.04744, 0.03004, 0.05935, 0.02616, 0.05982, 0.02917, 0.04882, 0.03275, 0.02608, 0.1897, 0.02978, 0.1782, 0.03237, 0.1796, 0.02895, 0.1901, 0.09391, 0.09418, 0.08378, 0.1016, 0.08239, 0.09884, 0.09175, 0.09202, 0.02608, 0.2017, 0.02608, 0.1897, 0.02895, 0.1901, 0.02895, 0.2012, 0.04651, 0.2299, 0.03682, 0.2228, 0.03888, 0.2207, 0.04783, 0.2273, 0.1017, 0.1897, 0.1017, 0.2017, 0.09881, 0.2012, 0.09881, 0.1901, 0.1051, 0.05952, 0.1051, 0.07208, 0.1021, 0.0716, 0.1021, 0.06, 0.02608, 0.05952, 0.02995, 0.04758, 0.03266, 0.04896, 0.02909, 0.06, 0.02608, 0.07208, 0.02608, 0.05952, 0.02909, 0.06, 0.02909, 0.0716, 0.03682, 0.2228, 0.02978, 0.2131, 0.03237, 0.2118, 0.03888, 0.2207, 0.03731, 0.09418, 0.02995, 0.08402, 0.03266, 0.08263, 0.03946, 0.09202])
me_torus_001.materials.append(mat_tunnelbodycolor)
me_torus_001.materials.append(mat_tunnelbodylights)
me_torus_001.use_remesh_preserve_volume = False
me_torus_001.use_remesh_preserve_attributes = False
me_torus_001.use_mirror_vertex_groups = False
me_torus_001.update()

# ---- objects
ob_tunnel = bpy.data.objects.new('Tunnel', me_torus_001)

# ---- transforms, parenting, visibility, modifiers, constraints
ob_tunnel.location = (0.0, 0.0, 0.0)
ob_tunnel.lineart.crease_threshold = 0.0

# ---- collection membership
col_collection_1.objects.link(ob_tunnel)

# ---- scene / render settings (as saved in the file)
scene.frame_start = 1; scene.frame_end = 250; scene.frame_set(1)
scene.render.engine = 'BLENDER_EEVEE_NEXT'
scene.render.resolution_percentage = 50
scene.render.dither_intensity = 0.0
scene.cycles.use_denoising = False
scene.cycles.samples = 10
scene.cycles.sampling_pattern = 'TABULATED_SOBOL'
scene.cycles.light_sampling_threshold = 0.0
scene.cycles.use_adaptive_sampling = False
scene.cycles.use_light_tree = False
scene.cycles.blur_glossy = 0.0
scene.cycles.pixel_filter_type = 'GAUSSIAN'
scene.cycles.sample_clamp_indirect = 0.0
scene.view_settings.view_transform = 'Standard'
bpy.context.view_layer.update()

# ---- added for rendering (the .blend has no active camera and no usable light): camera, sun
cam_auto = bpy.data.cameras.new('AutoCamera')
cam_auto.lens = 50.0
cam_auto.sensor_width = 36.0
cam_auto.clip_end = 1000.0
ob_auto_camera = bpy.data.objects.new('AutoCamera', cam_auto)
scene.collection.objects.link(ob_auto_camera)
ob_auto_camera.location = (4.31149, -5.17379, 5.0225)
ob_auto_camera.rotation_euler = (1.09748, -7.21219e-08, 0.694738)
scene.camera = ob_auto_camera
light_auto_sun = bpy.data.lights.new('AutoSun', 'SUN')
light_auto_sun.energy = 3.0
light_auto_sun.angle = 0.0523599
ob_auto_sun = bpy.data.objects.new('AutoSun', light_auto_sun)
scene.collection.objects.link(ob_auto_sun)
ob_auto_sun.rotation_euler = (0.872665, 0.174533, 0.523599)
bpy.context.view_layer.update()
